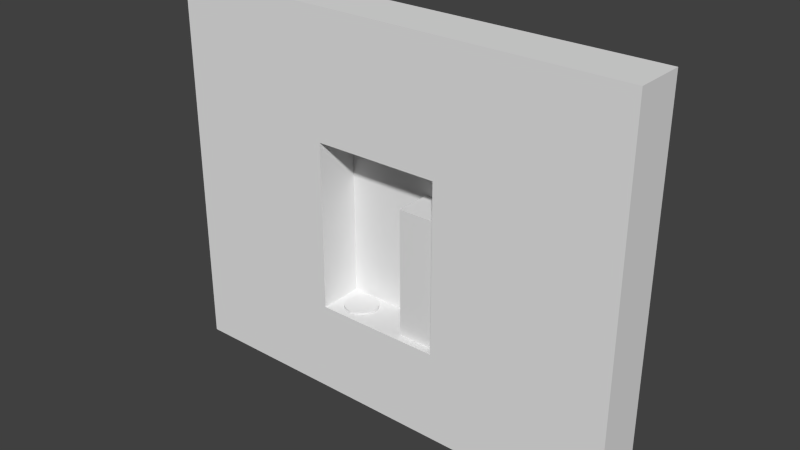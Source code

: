 # Source: 014.blend  (saved by Blender 2.59.0; exported with 4.5.12 LTS)
import bpy
from mathutils import Matrix  # noqa: F401  (used for matrix-valued properties, if any)

bpy.ops.wm.read_factory_settings(use_empty=True)
scene = bpy.context.scene
scene.name = 'Scene'

# ---- collections
col_collection_1 = bpy.data.collections.new('Collection 1'); scene.collection.children.link(col_collection_1)

# ---- materials (node trees are filled in below, after node groups)
mat_purplewalls = bpy.data.materials.new('PurpleWalls')
mat_purplewalls.alpha_threshold = 0.0
mat_purplewalls.use_transparent_shadow = False
mat_purplewalls.roughness = 0.5
mat_purplewalls.line_color = (0.0, 0.0, 0.0, 1.0)
mat_backwall = bpy.data.materials.new('BackWall')
mat_backwall.alpha_threshold = 0.0
mat_backwall.use_transparent_shadow = False
mat_backwall.roughness = 0.5
mat_backwall.line_color = (0.0, 0.0, 0.0, 1.0)

# ---- material node trees

# ---- world
world_world = bpy.data.worlds.new('World'); scene.world = world_world
world_world.color = (0.05088, 0.05088, 0.05088)
world_world.use_sun_shadow = False
world_world.sun_shadow_jitter_overblur = 0.0
world_world.cycles.sampling_method = 'MANUAL'
world_world.cycles.sample_map_resolution = 256

# ---- meshes
me_cube_001 = bpy.data.meshes.new('Cube.001')
me_cube_001.from_pydata([(2.211, 1.375, -8.54), (2.211, -1.375, -8.54), (-1.481, -1.375, -8.525), (-1.481, 1.375, -8.525), (2.211, 1.375, 0.4943), (2.211, -1.375, 0.4943), (-1.527, -1.375, 0.4943), (-1.527, 1.375, 0.4943)], [], [(0, 1, 2, 3), (4, 7, 6, 5), (0, 4, 5, 1), (1, 5, 6, 2), (2, 6, 7, 3), (4, 0, 3, 7)])
_uv = me_cube_001.uv_layers.new(name='UVTex')
_uv.uv.foreach_set('vector', [-0.09281, 0.7096, -0.09281, 0.09591, -1.633, 0.09591, -1.633, 0.7096, -0.09281, 0.7096, -1.647, 0.7096, -1.647, 0.09591, -0.09281, 0.09591, 0.5132, 0.3893, 0.5132, 0.7208, -0.1004, 0.7208, -0.1004, 0.3893, -0.09281, 0.3893, -0.09281, 0.7208, -1.647, 0.7208, -1.633, 0.394, 0.5132, 0.394, 0.5132, 0.7208, 1.127, 0.7208, 1.127, 0.394, -0.09281, 0.1072, -0.09281, -0.2244, -1.633, -0.2197, -1.647, 0.1072])
me_cube_001.materials.append(mat_purplewalls)
me_cube_001.use_remesh_preserve_volume = False
me_cube_001.use_remesh_preserve_attributes = False
me_cube_001.use_mirror_vertex_groups = False
me_cube_001.update()
me_cube = bpy.data.meshes.new('Cube')
me_cube.from_pydata([(4.287, 2.0, -0.4392), (-4.686, 2.0, -0.4466), (4.273, 2.0, 8.309), (-4.623, 2.0, 8.309), (-16.22, 2.0, 8.309), (-16.22, 2.0, -0.4998), (16.9, 2.0, 8.309), (16.9, 2.0, -0.4998), (-16.22, 2.0, -12.32), (-4.674, 2.0, -12.4), (16.9, 2.0, -12.32), (4.288, 2.0, -12.4), (-4.623, 2.0, -18.85), (-16.22, 2.0, -18.85), (4.273, 2.0, -18.86), (16.9, 2.0, -18.86), (16.9, -1.609, -18.86), (4.273, -1.609, -18.86), (-16.22, -1.609, -18.85), (-4.623, -1.609, -18.85), (4.288, -1.609, -12.4), (16.9, -1.609, -12.32), (-4.674, -1.609, -12.4), (-16.22, -1.609, -12.32), (16.9, -1.609, -0.4998), (16.9, -1.609, 8.309), (-16.22, -1.609, -0.4998), (-16.22, -1.609, 8.309), (-4.623, -1.609, 8.309), (4.273, -1.609, 8.309), (-4.686, -1.609, -0.4466), (4.287, -1.609, -0.4392)], [], [(2, 0, 1, 3), (3, 1, 5, 4), (0, 2, 6, 7), (5, 1, 9, 8), (0, 7, 10, 11), (8, 9, 12, 13), (11, 10, 15, 14), (9, 11, 14, 12), (11, 9, 22, 20), (12, 14, 17, 19), (14, 15, 16, 17), (15, 10, 21, 16), (8, 13, 18, 23), (13, 12, 19, 18), (0, 11, 20, 31), (10, 7, 24, 21), (5, 8, 23, 26), (9, 1, 30, 22), (7, 6, 25, 24), (6, 2, 29, 25), (3, 4, 27, 28), (4, 5, 26, 27), (2, 3, 28, 29), (1, 0, 31, 30), (30, 31, 29, 28), (26, 30, 28, 27), (25, 29, 31, 24), (22, 30, 26, 23), (21, 24, 31, 20), (19, 22, 23, 18), (16, 21, 20, 17), (17, 20, 22, 19)])
_uv = me_cube.uv_layers.new(name='UVTex')
_uv.uv.foreach_set('vector', [0.9848, 0.8671, 0.9848, -3.537, -3.463, -3.537, -3.463, 0.8671, 0.537, 0.8671, 0.537, -3.537, -5.262, -3.537, -5.262, 0.8671, 0.9848, 0.4628, 0.9848, 4.867, 7.3, 4.867, 7.3, 0.4628, 0.7376, 0.4628, 6.537, 0.4628, 6.537, -5.447, 0.7376, -5.447, 0.9848, 0.4628, 7.3, 0.4628, 7.3, -5.448, 0.9848, -5.448, 0.7376, 0.5525, 6.537, 0.5525, 6.537, -2.715, 0.7376, -2.715, 0.9848, 0.5523, 7.3, 0.5523, 7.3, -2.715, 0.9848, -2.715, 0.537, 0.5525, 4.985, 0.5523, 4.985, -2.715, 0.537, -2.715, 0.8486, 0.5046, -0.894, 0.5046, -0.894, -0.2024, 0.8486, -0.2024, 0.537, 0.5, 4.985, 0.5, 4.985, -2.5, 0.537, -2.5, 0.9848, 0.5, 7.3, 0.5, 7.3, -2.5, 0.9848, -2.5, 0.5, 0.2851, 0.5, 3.552, -2.5, 3.552, -2.5, 0.2851, 0.5, 0.5525, 0.5, -2.715, -2.5, -2.715, -2.5, 0.5525, 0.7376, 0.5, 6.537, 0.5, 6.537, -2.5, 0.7376, -2.5, 0.6587, 0.49, 0.6587, -1.826, -0.04827, -1.826, -0.04827, 0.49, 0.5, 0.5523, 0.5, 6.463, -2.5, 6.463, -2.5, 0.5523, 0.5, 0.4628, 0.5, -5.447, -2.5, -5.447, -2.5, 0.4628, 0.6587, 0.5252, 0.6587, 2.841, -0.04827, 2.841, -0.04827, 0.5252, 0.5, 0.4628, 0.5, 4.867, -2.5, 4.867, -2.5, 0.4628, 0.2995, 0.5, -6.015, 0.5, -6.015, -2.5, 0.2995, -2.5, 0.537, 0.5, -5.262, 0.5, -5.262, -2.5, 0.537, -2.5, 0.5, 0.8671, 0.5, -3.537, -2.5, -3.537, -2.5, 0.8671, 0.9848, 0.5, -3.463, 0.5, -3.463, -2.5, 0.9848, -2.5, 0.6732, 0.5046, 2.416, 0.5046, 2.416, -0.2024, 0.6732, -0.2024, -0.1857, 1.304, 1.043, 1.304, 1.043, 2.788, -0.1857, 2.788, -1.788, 1.304, -0.1857, 1.304, -0.1857, 2.788, -1.788, 2.788, 2.788, 2.788, 1.043, 2.788, 1.043, 1.304, 2.788, 1.304, -0.1857, -0.6872, -0.1857, 1.304, -1.788, 1.304, -1.788, -0.6872, 2.788, -0.6873, 2.788, 1.304, 1.043, 1.304, 1.043, -0.6873, -0.1857, -1.788, -0.1857, -0.6872, -1.788, -0.6872, -1.788, -1.788, 2.788, -1.788, 2.788, -0.6873, 1.043, -0.6873, 1.043, -1.788, 1.043, -1.788, 1.043, -0.6873, -0.1857, -0.6872, -0.1857, -1.788])
me_cube.materials.append(mat_purplewalls)
me_cube.use_remesh_preserve_volume = False
me_cube.use_remesh_preserve_attributes = False
me_cube.use_mirror_vertex_groups = False
me_cube.update()
me_plane = bpy.data.meshes.new('Plane')
me_plane.from_pydata([(5.5, 8.941e-08, 6.984), (5.5, -8.941e-08, -6.984), (-5.5, -8.941e-08, -6.984), (-5.5, 8.941e-08, 6.984)], [], [(0, 3, 2, 1)])
_uv = me_plane.uv_layers.new(name='UVTex')
_uv.uv.foreach_set('vector', [1.035, 0.9915, 0.2932, 0.9915, 0.2932, 0.00256, 1.035, 0.00256])
me_plane.materials.append(mat_backwall)
me_plane.use_remesh_preserve_volume = False
me_plane.use_remesh_preserve_attributes = False
me_plane.use_mirror_vertex_groups = False
me_plane.update()
me_plane_014 = bpy.data.meshes.new('Plane.014')
me_plane_014.from_pydata([(1.0, 4.887e-07, -14.0), (0.0, -2.725e-07, -14.0), (0.0, -3.397e-07, 0.0), (1.0, 4.215e-07, 0.0)], [], [(0, 3, 2, 1)])
me_plane_014.use_remesh_preserve_volume = False
me_plane_014.use_remesh_preserve_attributes = False
me_plane_014.use_mirror_vertex_groups = False
me_plane_014.update()
me_plane_013 = bpy.data.meshes.new('Plane.013')
me_plane_013.from_pydata([(10.0, 4.887e-07, -1.0), (0.0, -2.725e-07, -1.0), (0.0, -3.397e-07, 0.0), (10.0, 4.215e-07, 0.0)], [], [(0, 3, 2, 1)])
me_plane_013.use_remesh_preserve_volume = False
me_plane_013.use_remesh_preserve_attributes = False
me_plane_013.use_mirror_vertex_groups = False
me_plane_013.update()
me_plane_012 = bpy.data.meshes.new('Plane.012')
me_plane_012.from_pydata([(1.0, 4.887e-07, -14.0), (0.0, -2.725e-07, -14.0), (0.0, -3.397e-07, 0.0), (1.0, 4.215e-07, 0.0)], [], [(0, 3, 2, 1)])
me_plane_012.use_remesh_preserve_volume = False
me_plane_012.use_remesh_preserve_attributes = False
me_plane_012.use_mirror_vertex_groups = False
me_plane_012.update()
me_plane_011 = bpy.data.meshes.new('Plane.011')
me_plane_011.from_pydata([(5.0, 4.887e-07, -8.984), (1.338, -2.725e-07, -8.984), (1.338, -3.397e-07, 0.0), (5.0, 4.215e-07, 0.0)], [], [(0, 3, 2, 1)])
me_plane_011.use_remesh_preserve_volume = False
me_plane_011.use_remesh_preserve_attributes = False
me_plane_011.use_mirror_vertex_groups = False
me_plane_011.update()
me_plane_004 = bpy.data.meshes.new('Plane.004')
me_plane_004.from_pydata([(10.0, 4.887e-07, -1.0), (0.0, -2.725e-07, -1.0), (0.0, -3.397e-07, 0.0), (10.0, 4.215e-07, 0.0)], [], [(0, 3, 2, 1)])
me_plane_004.use_remesh_preserve_volume = False
me_plane_004.use_remesh_preserve_attributes = False
me_plane_004.use_mirror_vertex_groups = False
me_plane_004.update()
me_plane_005 = bpy.data.meshes.new('Plane.005')
me_plane_005.from_pydata([(-6.393e-08, 1.19, -0.09587), (0.3079, 1.149, -0.09587), (0.5948, 1.03, -0.09587), (0.8411, 0.8411, -0.09587), (1.03, 0.5948, -0.09587), (1.149, 0.3079, -0.09587), (1.19, -6.302e-07, -0.09587), (1.149, -0.3079, -0.09587), (1.03, -0.5948, -0.09587), (0.8411, -0.8411, -0.09587), (0.5948, -1.03, -0.09587), (0.3079, -1.149, -0.09587), (-6.393e-08, -1.19, -0.09587), (-0.3079, -1.149, -0.09587), (-0.5948, -1.03, -0.09587), (-0.8411, -0.8411, -0.09587), (-1.03, -0.5948, -0.09587), (-1.149, -0.3079, -0.09587), (-1.19, -1.273e-06, -0.09587), (-1.149, 0.3079, -0.09587), (-1.03, 0.5948, -0.09587), (-0.8411, 0.8411, -0.09587), (-0.5948, 1.03, -0.09587), (-0.3079, 1.149, -0.09587), (-1.218e-06, 1.19, 0.09587), (0.3079, 1.149, 0.09587), (0.5948, 1.03, 0.09587), (0.8411, 0.8411, 0.09587), (1.03, 0.5948, 0.09587), (1.149, 0.3079, 0.09587), (1.19, 5.495e-07, 0.09587), (1.149, -0.3079, 0.09587), (1.03, -0.5948, 0.09587), (0.8411, -0.8411, 0.09587), (0.5948, -1.03, 0.09587), (0.3079, -1.149, 0.09587), (-1.218e-06, -1.19, 0.09587), (-0.3079, -1.149, 0.09587), (-0.5948, -1.03, 0.09587), (-0.8411, -0.8411, 0.09587), (-1.03, -0.5948, 0.09587), (-1.149, -0.3079, 0.09587), (-1.19, 3.443e-06, 0.09587), (-1.149, 0.3079, 0.09587), (-1.03, 0.5948, 0.09587), (-0.8411, 0.8411, 0.09587), (-0.5948, 1.03, 0.09587), (-0.3079, 1.149, 0.09587), (-6.393e-08, -7.211e-07, -0.09587), (-8.389e-08, -7.489e-07, 0.09587)], [], [(48, 0, 1), (49, 25, 24), (48, 1, 2), (49, 26, 25), (48, 2, 3), (49, 27, 26), (48, 3, 4), (49, 28, 27), (48, 4, 5), (49, 29, 28), (48, 5, 6), (49, 30, 29), (48, 6, 7), (49, 31, 30), (48, 7, 8), (49, 32, 31), (48, 8, 9), (49, 33, 32), (48, 9, 10), (49, 34, 33), (48, 10, 11), (49, 35, 34), (48, 11, 12), (49, 36, 35), (48, 12, 13), (49, 37, 36), (48, 13, 14), (49, 38, 37), (48, 14, 15), (49, 39, 38), (48, 15, 16), (49, 40, 39), (48, 16, 17), (49, 41, 40), (48, 17, 18), (49, 42, 41), (48, 18, 19), (49, 43, 42), (48, 19, 20), (49, 44, 43), (48, 20, 21), (49, 45, 44), (48, 21, 22), (49, 46, 45), (48, 22, 23), (49, 47, 46), (23, 0, 48), (49, 24, 47), (0, 24, 25, 1), (1, 25, 26, 2), (2, 26, 27, 3), (3, 27, 28, 4), (4, 28, 29, 5), (5, 29, 30, 6), (6, 30, 31, 7), (7, 31, 32, 8), (8, 32, 33, 9), (9, 33, 34, 10), (10, 34, 35, 11), (11, 35, 36, 12), (12, 36, 37, 13), (13, 37, 38, 14), (14, 38, 39, 15), (15, 39, 40, 16), (16, 40, 41, 17), (17, 41, 42, 18), (18, 42, 43, 19), (19, 43, 44, 20), (20, 44, 45, 21), (21, 45, 46, 22), (22, 46, 47, 23), (24, 0, 23, 47)])
me_plane_005.use_remesh_preserve_volume = False
me_plane_005.use_remesh_preserve_attributes = False
me_plane_005.use_mirror_vertex_groups = False
me_plane_005.update()

# ---- objects
ob_empty_006 = bpy.data.objects.new('Empty.006', None)
ob_empty_005 = bpy.data.objects.new('Empty.005', None)
ob_empty_004 = bpy.data.objects.new('Empty.004', None)
ob_empty_001 = bpy.data.objects.new('Empty.001', None)
ob_cube_001 = bpy.data.objects.new('Cube.001', me_cube_001)
ob_cube = bpy.data.objects.new('Cube', me_cube)
ob_plane = bpy.data.objects.new('Plane', me_plane)
ob_plane_007 = bpy.data.objects.new('Plane.007', me_plane_014)
ob_plane_006 = bpy.data.objects.new('Plane.006', me_plane_013)
ob_plane_000 = bpy.data.objects.new('Plane.000', me_plane_012)
ob_plane_004 = bpy.data.objects.new('Plane.004', me_plane_011)
ob_plane_001 = bpy.data.objects.new('Plane.001', me_plane_004)
ob_plane_005 = bpy.data.objects.new('Plane.005', me_plane_005)
ob_empty_003 = bpy.data.objects.new('Empty.003', None)
ob_empty_002 = bpy.data.objects.new('Empty.002', None)
ob_empty = bpy.data.objects.new('Empty', None)

# ---- transforms, parenting, visibility, modifiers, constraints
ob_empty_006.location = (1.6, -0.00067, -4.6)
ob_empty_006.scale = (0.5, 0.5, 0.5)
ob_empty_006.empty_image_offset = (0.0, 0.0)
ob_empty_006.lineart.crease_threshold = 0.0
ob_empty_005.location = (0.7, -0.0006703, -5.5)
ob_empty_005.scale = (0.5, 0.5, 0.5)
ob_empty_005.empty_image_offset = (0.0, 0.0)
ob_empty_005.lineart.crease_threshold = 0.0
ob_empty_004.location = (1.6, -0.0006703, -5.5)
ob_empty_004.scale = (0.5, 0.5, 0.5)
ob_empty_004.empty_image_offset = (0.0, 0.0)
ob_empty_004.lineart.crease_threshold = 0.0
ob_empty_001.location = (-1.784, -0.0006696, -2.451)
ob_empty_001.scale = (0.5, 0.5, 0.5)
ob_empty_001.empty_image_offset = (0.0, 0.0)
ob_empty_001.lineart.crease_threshold = 0.0
ob_cube_001.location = (3.594, 0.312, 2.542)
ob_cube_001.lineart.crease_threshold = 0.0
ob_cube.location = (0.6966, -1.165e-06, 6.425)
ob_cube.lineart.crease_threshold = 0.0
ob_plane.location = (0.5, 1.5, -0.01631)
ob_plane.lineart.crease_threshold = 0.0
ob_plane_007.location = (-5.0, -0.00067, 7.0)
ob_plane_007.lineart.crease_threshold = 0.0
ob_plane_006.location = (-5.0, -0.00067, 7.0)
ob_plane_006.lineart.crease_threshold = 0.0
ob_plane_000.location = (5.0, -0.00067, 7.0)
ob_plane_000.lineart.crease_threshold = 0.0
ob_plane_004.location = (0.7736, -0.00067, 3.0)
ob_plane_004.lineart.crease_threshold = 0.0
ob_plane_001.location = (-5.0, -0.00067, -6.0)
ob_plane_001.lineart.crease_threshold = 0.0
ob_plane_005.location = (-2.167, 0.0341, -5.869)
ob_plane_005.rotation_euler = (-1.46e-07, 3.142, 0.0)
ob_plane_005.lineart.crease_threshold = 0.0
ob_empty_003.location = (1.609, -0.0006702, 5.066)
ob_empty_003.scale = (0.5, 0.5, 0.5)
ob_empty_003.empty_image_offset = (0.0, 0.0)
ob_empty_003.lineart.crease_threshold = 0.0
ob_empty_002.location = (-0.7165, -0.0006703, 1.738)
ob_empty_002.scale = (0.5, 0.5, 0.5)
ob_empty_002.empty_image_offset = (0.0, 0.0)
ob_empty_002.lineart.crease_threshold = 0.0
ob_empty.location = (3.31, -0.0006706, 3.601)
ob_empty.scale = (0.5, 0.5, 0.5)
ob_empty.empty_image_offset = (0.0, 0.0)
ob_empty.lineart.crease_threshold = 0.0

# ---- collection membership
col_collection_1.objects.link(ob_empty_006)
col_collection_1.objects.link(ob_empty_005)
col_collection_1.objects.link(ob_empty_004)
col_collection_1.objects.link(ob_empty_001)
col_collection_1.objects.link(ob_cube_001)
col_collection_1.objects.link(ob_cube)
col_collection_1.objects.link(ob_plane)
col_collection_1.objects.link(ob_plane_007)
col_collection_1.objects.link(ob_plane_006)
col_collection_1.objects.link(ob_plane_000)
col_collection_1.objects.link(ob_plane_004)
col_collection_1.objects.link(ob_plane_001)
col_collection_1.objects.link(ob_plane_005)
col_collection_1.objects.link(ob_empty_003)
col_collection_1.objects.link(ob_empty_002)
col_collection_1.objects.link(ob_empty)

# ---- scene / render settings (as saved in the file)
scene.frame_start = 1; scene.frame_end = 250; scene.frame_set(-10)
scene.render.engine = 'BLENDER_EEVEE_NEXT'
scene.render.image_settings.color_mode = 'RGB'
scene.render.image_settings.compression = 90
scene.render.resolution_percentage = 50
scene.render.dither_intensity = 0.0
scene.render.bake_margin = 2
scene.render.bake_bias = 0.0
scene.cycles.use_denoising = False
scene.cycles.samples = 10
scene.cycles.sampling_pattern = 'TABULATED_SOBOL'
scene.cycles.light_sampling_threshold = 0.0
scene.cycles.use_adaptive_sampling = False
scene.cycles.use_light_tree = False
scene.cycles.blur_glossy = 0.0
scene.cycles.volume_bounces = 1
scene.cycles.pixel_filter_type = 'GAUSSIAN'
scene.cycles.sample_clamp_indirect = 0.0
scene.view_settings.view_transform = 'Standard'
bpy.context.view_layer.update()

# ---- added for rendering (the .blend has no active camera and no usable light): camera, sun
cam_auto = bpy.data.cameras.new('AutoCamera')
cam_auto.lens = 50.0
cam_auto.sensor_width = 36.0
cam_auto.clip_end = 1000.0
ob_auto_camera = bpy.data.objects.new('AutoCamera', cam_auto)
scene.collection.objects.link(ob_auto_camera)
ob_auto_camera.location = (40.8121, -47.5343, 32.9721)
ob_auto_camera.rotation_euler = (1.09748, -7.21219e-08, 0.694738)
scene.camera = ob_auto_camera
light_auto_sun = bpy.data.lights.new('AutoSun', 'SUN')
light_auto_sun.energy = 3.0
light_auto_sun.angle = 0.0523599
ob_auto_sun = bpy.data.objects.new('AutoSun', light_auto_sun)
scene.collection.objects.link(ob_auto_sun)
ob_auto_sun.rotation_euler = (0.872665, 0.174533, 0.523599)
bpy.context.view_layer.update()
